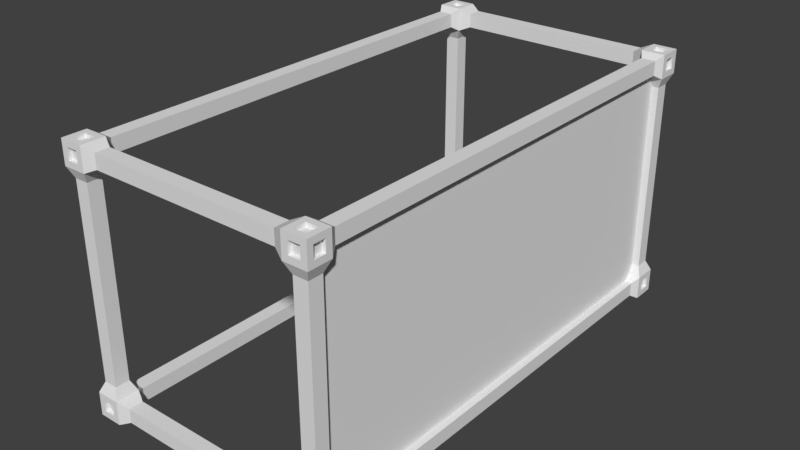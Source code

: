 # Source: sea_container.blend  (saved by Blender 2.79.0; exported with 4.5.12 LTS)
import bpy
from mathutils import Matrix  # noqa: F401  (used for matrix-valued properties, if any)

bpy.ops.wm.read_factory_settings(use_empty=True)
scene = bpy.context.scene
scene.name = 'Scene'

# ---- collections
col_collection_1 = bpy.data.collections.new('Collection 1'); scene.collection.children.link(col_collection_1)

# ---- world
world_world = bpy.data.worlds.new('World'); scene.world = world_world
world_world.color = (0.05088, 0.05088, 0.05088)
world_world.use_sun_shadow = False
world_world.sun_shadow_jitter_overblur = 0.0
world_world.cycles.sampling_method = 'MANUAL'

# ---- meshes
me_cube_002 = bpy.data.meshes.new('Cube.002')
me_cube_002.from_pydata([(0.9, 1.9, -1.1), (0.9, 1.9, -0.9), (0.9, 2.1, -1.1), (0.9, 2.1, -0.9), (1.1, 1.9, -1.1), (1.1, 1.9, -0.9), (1.1, 2.1, -1.1), (1.1, 2.1, -0.9), (0.9514, 2.1, -1.049), (0.9514, 2.1, -0.9514), (1.049, 2.1, -0.9514), (1.049, 2.1, -1.049), (1.1, 2.049, -1.049), (1.1, 2.049, -0.9514), (1.1, 1.951, -0.9514), (1.1, 1.951, -1.049), (0.9514, 2.049, -1.1), (1.049, 2.049, -1.1), (1.049, 1.951, -1.1), (0.9514, 1.951, -1.1), (0.9514, 2.07, -0.9514), (0.9514, 2.07, -1.049), (1.049, 2.07, -0.9514), (1.049, 2.07, -1.049), (1.07, 2.049, -0.9514), (1.07, 2.049, -1.049), (1.07, 1.951, -0.9514), (1.07, 1.951, -1.049), (1.049, 2.049, -1.07), (0.9514, 2.049, -1.07), (1.049, 1.951, -1.07), (0.9514, 1.951, -1.07), (-0.9, 1.9, -1.1), (-0.9, 1.9, -0.9), (-0.9, 2.1, -1.1), (-0.9, 2.1, -0.9), (-1.1, 1.9, -1.1), (-1.1, 1.9, -0.9), (-1.1, 2.1, -1.1), (-1.1, 2.1, -0.9), (-0.9514, 2.1, -1.049), (-0.9514, 2.1, -0.9514), (-1.049, 2.1, -0.9514), (-1.049, 2.1, -1.049), (-1.1, 2.049, -1.049), (-1.1, 2.049, -0.9514), (-1.1, 1.951, -0.9514), (-1.1, 1.951, -1.049), (-0.9514, 2.049, -1.1), (-1.049, 2.049, -1.1), (-1.049, 1.951, -1.1), (-0.9514, 1.951, -1.1), (-0.9514, 2.07, -0.9514), (-0.9514, 2.07, -1.049), (-1.049, 2.07, -0.9514), (-1.049, 2.07, -1.049), (-1.07, 2.049, -0.9514), (-1.07, 2.049, -1.049), (-1.07, 1.951, -0.9514), (-1.07, 1.951, -1.049), (-1.049, 2.049, -1.07), (-0.9514, 2.049, -1.07), (-1.049, 1.951, -1.07), (-0.9514, 1.951, -1.07), (0.9, -1.9, -1.1), (0.9, -1.9, -0.9), (0.9, -2.1, -1.1), (0.9, -2.1, -0.9), (1.1, -1.9, -1.1), (1.1, -1.9, -0.9), (1.1, -2.1, -1.1), (1.1, -2.1, -0.9), (0.9514, -2.1, -1.049), (0.9514, -2.1, -0.9514), (1.049, -2.1, -0.9514), (1.049, -2.1, -1.049), (1.1, -2.049, -1.049), (1.1, -2.049, -0.9514), (1.1, -1.951, -0.9514), (1.1, -1.951, -1.049), (0.9514, -2.049, -1.1), (1.049, -2.049, -1.1), (1.049, -1.951, -1.1), (0.9514, -1.951, -1.1), (0.9514, -2.07, -0.9514), (0.9514, -2.07, -1.049), (1.049, -2.07, -0.9514), (1.049, -2.07, -1.049), (1.07, -2.049, -0.9514), (1.07, -2.049, -1.049), (1.07, -1.951, -0.9514), (1.07, -1.951, -1.049), (1.049, -2.049, -1.07), (0.9514, -2.049, -1.07), (1.049, -1.951, -1.07), (0.9514, -1.951, -1.07), (-0.9, -1.9, -1.1), (-0.9, -1.9, -0.9), (-0.9, -2.1, -1.1), (-0.9, -2.1, -0.9), (-1.1, -1.9, -1.1), (-1.1, -1.9, -0.9), (-1.1, -2.1, -1.1), (-1.1, -2.1, -0.9), (-0.9514, -2.1, -1.049), (-0.9514, -2.1, -0.9514), (-1.049, -2.1, -0.9514), (-1.049, -2.1, -1.049), (-1.1, -2.049, -1.049), (-1.1, -2.049, -0.9514), (-1.1, -1.951, -0.9514), (-1.1, -1.951, -1.049), (-0.9514, -2.049, -1.1), (-1.049, -2.049, -1.1), (-1.049, -1.951, -1.1), (-0.9514, -1.951, -1.1), (-0.9514, -2.07, -0.9514), (-0.9514, -2.07, -1.049), (-1.049, -2.07, -0.9514), (-1.049, -2.07, -1.049), (-1.07, -2.049, -0.9514), (-1.07, -2.049, -1.049), (-1.07, -1.951, -0.9514), (-1.07, -1.951, -1.049), (-1.049, -2.049, -1.07), (-0.9514, -2.049, -1.07), (-1.049, -1.951, -1.07), (-0.9514, -1.951, -1.07), (0.9, 1.9, 1.1), (0.9, 1.9, 0.9), (0.9, 2.1, 1.1), (0.9, 2.1, 0.9), (1.1, 1.9, 1.1), (1.1, 1.9, 0.9), (1.1, 2.1, 1.1), (1.1, 2.1, 0.9), (0.9514, 2.1, 1.049), (0.9514, 2.1, 0.9514), (1.049, 2.1, 0.9514), (1.049, 2.1, 1.049), (1.1, 2.049, 1.049), (1.1, 2.049, 0.9514), (1.1, 1.951, 0.9514), (1.1, 1.951, 1.049), (0.9514, 2.049, 1.1), (1.049, 2.049, 1.1), (1.049, 1.951, 1.1), (0.9514, 1.951, 1.1), (0.9514, 2.07, 0.9514), (0.9514, 2.07, 1.049), (1.049, 2.07, 0.9514), (1.049, 2.07, 1.049), (1.07, 2.049, 0.9514), (1.07, 2.049, 1.049), (1.07, 1.951, 0.9514), (1.07, 1.951, 1.049), (1.049, 2.049, 1.07), (0.9514, 2.049, 1.07), (1.049, 1.951, 1.07), (0.9514, 1.951, 1.07), (-0.9, 1.9, 1.1), (-0.9, 1.9, 0.9), (-0.9, 2.1, 1.1), (-0.9, 2.1, 0.9), (-1.1, 1.9, 1.1), (-1.1, 1.9, 0.9), (-1.1, 2.1, 1.1), (-1.1, 2.1, 0.9), (-0.9514, 2.1, 1.049), (-0.9514, 2.1, 0.9514), (-1.049, 2.1, 0.9514), (-1.049, 2.1, 1.049), (-1.1, 2.049, 1.049), (-1.1, 2.049, 0.9514), (-1.1, 1.951, 0.9514), (-1.1, 1.951, 1.049), (-0.9514, 2.049, 1.1), (-1.049, 2.049, 1.1), (-1.049, 1.951, 1.1), (-0.9514, 1.951, 1.1), (-0.9514, 2.07, 0.9514), (-0.9514, 2.07, 1.049), (-1.049, 2.07, 0.9514), (-1.049, 2.07, 1.049), (-1.07, 2.049, 0.9514), (-1.07, 2.049, 1.049), (-1.07, 1.951, 0.9514), (-1.07, 1.951, 1.049), (-1.049, 2.049, 1.07), (-0.9514, 2.049, 1.07), (-1.049, 1.951, 1.07), (-0.9514, 1.951, 1.07), (0.9, -1.9, 1.1), (0.9, -1.9, 0.9), (0.9, -2.1, 1.1), (0.9, -2.1, 0.9), (1.1, -1.9, 1.1), (1.1, -1.9, 0.9), (1.1, -2.1, 1.1), (1.1, -2.1, 0.9), (0.9514, -2.1, 1.049), (0.9514, -2.1, 0.9514), (1.049, -2.1, 0.9514), (1.049, -2.1, 1.049), (1.1, -2.049, 1.049), (1.1, -2.049, 0.9514), (1.1, -1.951, 0.9514), (1.1, -1.951, 1.049), (0.9514, -2.049, 1.1), (1.049, -2.049, 1.1), (1.049, -1.951, 1.1), (0.9514, -1.951, 1.1), (0.9514, -2.07, 0.9514), (0.9514, -2.07, 1.049), (1.049, -2.07, 0.9514), (1.049, -2.07, 1.049), (1.07, -2.049, 0.9514), (1.07, -2.049, 1.049), (1.07, -1.951, 0.9514), (1.07, -1.951, 1.049), (1.049, -2.049, 1.07), (0.9514, -2.049, 1.07), (1.049, -1.951, 1.07), (0.9514, -1.951, 1.07), (-0.9, -1.9, 1.1), (-0.9, -1.9, 0.9), (-0.9, -2.1, 1.1), (-0.9, -2.1, 0.9), (-1.1, -1.9, 1.1), (-1.1, -1.9, 0.9), (-1.1, -2.1, 1.1), (-1.1, -2.1, 0.9), (-0.9514, -2.1, 1.049), (-0.9514, -2.1, 0.9514), (-1.049, -2.1, 0.9514), (-1.049, -2.1, 1.049), (-1.1, -2.049, 1.049), (-1.1, -2.049, 0.9514), (-1.1, -1.951, 0.9514), (-1.1, -1.951, 1.049), (-0.9514, -2.049, 1.1), (-1.049, -2.049, 1.1), (-1.049, -1.951, 1.1), (-0.9514, -1.951, 1.1), (-0.9514, -2.07, 0.9514), (-0.9514, -2.07, 1.049), (-1.049, -2.07, 0.9514), (-1.049, -2.07, 1.049), (-1.07, -2.049, 0.9514), (-1.07, -2.049, 1.049), (-1.07, -1.951, 0.9514), (-1.07, -1.951, 1.049), (-1.049, -2.049, 1.07), (-0.9514, -2.049, 1.07), (-1.049, -1.951, 1.07), (-0.9514, -1.951, 1.07), (0.94, 1.835, 1.06), (0.94, 0.0, 1.06), (0.94, -1.835, 1.06), (1.06, -1.835, 1.06), (1.06, 0.0, 1.06), (1.06, 1.835, 1.06), (1.06, -1.835, 0.94), (1.06, 0.0, 0.94), (1.06, 1.835, 0.94), (0.94, -1.835, 0.94), (0.94, 0.0, 0.94), (0.94, 1.835, 0.94), (0.94, 1.835, -0.94), (0.94, 0.0, -0.94), (0.94, -1.835, -0.94), (1.06, -1.835, -0.94), (1.06, 0.0, -0.94), (1.06, 1.835, -0.94), (1.06, -1.835, -1.06), (1.06, 0.0, -1.06), (1.06, 1.835, -1.06), (0.94, -1.835, -1.06), (0.94, 0.0, -1.06), (0.94, 1.835, -1.06), (-0.94, 1.835, -1.06), (-0.94, 0.0, -1.06), (-0.94, -1.835, -1.06), (-1.06, -1.835, -1.06), (-1.06, 0.0, -1.06), (-1.06, 1.835, -1.06), (-1.06, -1.835, -0.94), (-1.06, 0.0, -0.94), (-1.06, 1.835, -0.94), (-0.94, -1.835, -0.94), (-0.94, 0.0, -0.94), (-0.94, 1.835, -0.94), (-0.94, 1.835, 0.94), (-0.94, -5.553e-09, 0.94), (-0.94, -1.835, 0.94), (-1.06, -1.835, 0.94), (-1.06, -5.553e-09, 0.94), (-1.06, 1.835, 0.94), (-1.06, -1.835, 1.06), (-1.06, -5.553e-09, 1.06), (-1.06, 1.835, 1.06), (-0.94, -1.835, 1.06), (-0.94, -5.553e-09, 1.06), (-0.94, 1.835, 1.06), (0.94, 2.06, -0.81), (0.94, 2.06, 0.81), (1.06, 2.06, 0.81), (1.06, 2.06, -0.81), (1.06, 1.94, 0.81), (1.06, 1.94, -0.81), (0.94, 1.94, 0.81), (0.94, 1.94, -0.81), (-0.94, 1.94, -0.81), (-0.94, 1.94, 0.81), (-1.06, 1.94, 0.81), (-1.06, 1.94, -0.81), (-1.06, 2.06, 0.81), (-1.06, 2.06, -0.81), (-0.94, 2.06, 0.81), (-0.94, 2.06, -0.81), (0.94, -1.94, -0.81), (0.94, -1.94, 0.81), (1.06, -1.94, 0.81), (1.06, -1.94, -0.81), (1.06, -2.06, 0.81), (1.06, -2.06, -0.81), (0.94, -2.06, 0.81), (0.94, -2.06, -0.81), (-0.94, -2.06, -0.81), (-0.94, -2.06, 0.81), (-1.06, -2.06, 0.81), (-1.06, -2.06, -0.81), (-1.06, -1.94, 0.81), (-1.06, -1.94, -0.81), (-0.94, -1.94, 0.81), (-0.94, -1.94, -0.81), (0.81, 2.06, -1.06), (-0.81, 2.06, -1.06), (-0.81, 2.06, -0.94), (0.81, 2.06, -0.94), (-0.81, 1.94, -0.94), (0.81, 1.94, -0.94), (-0.81, 1.94, -1.06), (0.81, 1.94, -1.06), (0.81, 1.94, 1.06), (-0.81, 1.94, 1.06), (-0.81, 1.94, 0.94), (0.81, 1.94, 0.94), (-0.81, 2.06, 0.94), (0.81, 2.06, 0.94), (-0.81, 2.06, 1.06), (0.81, 2.06, 1.06), (0.81, -2.06, 1.06), (-0.81, -2.06, 1.06), (-0.81, -2.06, 0.94), (0.81, -2.06, 0.94), (-0.81, -1.94, 0.94), (0.81, -1.94, 0.94), (-0.81, -1.94, 1.06), (0.81, -1.94, 1.06), (0.81, -1.94, -1.06), (-0.81, -1.94, -1.06), (-0.81, -1.94, -0.94), (0.81, -1.94, -0.94), (-0.81, -2.06, -0.94), (0.81, -2.06, -0.94), (-0.81, -2.06, -1.06), (0.81, -2.06, -1.06), (-2.384e-08, -1.94, -1.06), (4.768e-08, -1.94, -0.94), (4.768e-08, -2.06, -0.94), (4.768e-08, -2.06, -1.06), (-2.384e-08, -2.06, 1.06), (4.768e-08, -2.06, 0.94), (4.768e-08, -1.94, 0.94), (4.768e-08, -1.94, 1.06), (-2.384e-08, 1.94, 1.06), (4.768e-08, 1.94, 0.94), (4.768e-08, 2.06, 0.94), (4.768e-08, 2.06, 1.06), (-2.384e-08, 2.06, -1.06), (4.768e-08, 2.06, -0.94), (4.768e-08, 1.94, -0.94), (4.768e-08, 1.94, -1.06), (-0.94, -2.06, 2.384e-08), (-1.06, -2.06, -4.768e-08), (-1.06, -1.94, -4.768e-08), (-0.94, -1.94, -4.768e-08), (-0.94, 1.94, 2.384e-08), (-1.06, 1.94, -4.768e-08), (-1.06, 2.06, -4.768e-08), (-0.94, 2.06, -4.768e-08), (0.94, -1.94, 2.384e-08), (1.06, -1.94, -4.768e-08), (1.06, -2.06, -4.768e-08), (0.94, -2.06, -4.768e-08), (0.94, 2.06, 2.384e-08), (1.06, 2.06, -4.768e-08), (1.06, 1.94, -4.768e-08), (0.94, 1.94, -4.768e-08), (1.0, -2.0, 1.0), (1.0, -2.0, -1.0), (1.0, 2.0, 1.0), (1.0, 2.0, -1.0)], [], [(338, 35, 33, 340), (29, 28, 30, 31), (25, 24, 26, 27), (271, 69, 68, 274), (21, 20, 22, 23), (306, 135, 133, 308), (9, 10, 22, 20), (3, 9, 8, 2), (7, 10, 9, 3), (6, 11, 10, 7), (2, 8, 11, 6), (18, 19, 31, 30), (7, 13, 12, 6), (5, 14, 13, 7), (4, 15, 14, 5), (6, 12, 15, 4), (15, 12, 25, 27), (6, 17, 16, 2), (4, 18, 17, 6), (0, 19, 18, 4), (2, 16, 19, 0), (12, 13, 24, 25), (19, 16, 29, 31), (10, 11, 23, 22), (13, 14, 26, 24), (16, 17, 28, 29), (11, 8, 21, 23), (14, 15, 27, 26), (17, 18, 30, 28), (8, 9, 20, 21), (337, 34, 35, 338), (61, 63, 62, 60), (57, 59, 58, 56), (283, 100, 101, 286), (53, 55, 54, 52), (314, 165, 167, 316), (41, 52, 54, 42), (35, 34, 40, 41), (39, 35, 41, 42), (38, 39, 42, 43), (34, 38, 43, 40), (50, 62, 63, 51), (39, 38, 44, 45), (37, 39, 45, 46), (36, 37, 46, 47), (38, 36, 47, 44), (47, 59, 57, 44), (38, 34, 48, 49), (36, 38, 49, 50), (32, 36, 50, 51), (34, 32, 51, 48), (44, 57, 56, 45), (51, 63, 61, 48), (42, 54, 55, 43), (45, 56, 58, 46), (48, 61, 60, 49), (43, 55, 53, 40), (46, 58, 59, 47), (49, 60, 62, 50), (40, 53, 52, 41), (362, 97, 99, 364), (93, 95, 94, 92), (89, 91, 90, 88), (270, 65, 69, 271), (85, 87, 86, 84), (322, 197, 199, 324), (73, 84, 86, 74), (67, 66, 72, 73), (71, 67, 73, 74), (70, 71, 74, 75), (66, 70, 75, 72), (82, 94, 95, 83), (71, 70, 76, 77), (69, 71, 77, 78), (68, 69, 78, 79), (70, 68, 79, 76), (79, 91, 89, 76), (70, 66, 80, 81), (68, 70, 81, 82), (64, 68, 82, 83), (66, 64, 83, 80), (76, 89, 88, 77), (83, 95, 93, 80), (74, 86, 87, 75), (77, 88, 90, 78), (80, 93, 92, 81), (75, 87, 85, 72), (78, 90, 91, 79), (81, 92, 94, 82), (72, 85, 84, 73), (361, 96, 97, 362), (125, 124, 126, 127), (121, 120, 122, 123), (282, 96, 100, 283), (117, 116, 118, 119), (330, 231, 229, 332), (105, 106, 118, 116), (99, 105, 104, 98), (103, 106, 105, 99), (102, 107, 106, 103), (98, 104, 107, 102), (114, 115, 127, 126), (103, 109, 108, 102), (101, 110, 109, 103), (100, 111, 110, 101), (102, 108, 111, 100), (111, 108, 121, 123), (102, 113, 112, 98), (100, 114, 113, 102), (96, 115, 114, 100), (98, 112, 115, 96), (108, 109, 120, 121), (115, 112, 125, 127), (106, 107, 119, 118), (109, 110, 122, 120), (112, 113, 124, 125), (107, 104, 117, 119), (110, 111, 123, 122), (113, 114, 126, 124), (104, 105, 116, 117), (346, 161, 163, 348), (157, 159, 158, 156), (153, 155, 154, 152), (259, 196, 197, 262), (149, 151, 150, 148), (305, 131, 135, 306), (137, 148, 150, 138), (131, 130, 136, 137), (135, 131, 137, 138), (134, 135, 138, 139), (130, 134, 139, 136), (146, 158, 159, 147), (135, 134, 140, 141), (133, 135, 141, 142), (132, 133, 142, 143), (134, 132, 143, 140), (143, 155, 153, 140), (134, 130, 144, 145), (132, 134, 145, 146), (128, 132, 146, 147), (130, 128, 147, 144), (140, 153, 152, 141), (147, 159, 157, 144), (138, 150, 151, 139), (141, 152, 154, 142), (144, 157, 156, 145), (139, 151, 149, 136), (142, 154, 155, 143), (145, 156, 158, 146), (136, 149, 148, 137), (345, 160, 161, 346), (189, 188, 190, 191), (185, 184, 186, 187), (295, 229, 228, 298), (181, 180, 182, 183), (313, 161, 165, 314), (169, 170, 182, 180), (163, 169, 168, 162), (167, 170, 169, 163), (166, 171, 170, 167), (162, 168, 171, 166), (178, 179, 191, 190), (167, 173, 172, 166), (165, 174, 173, 167), (164, 175, 174, 165), (166, 172, 175, 164), (175, 172, 185, 187), (166, 177, 176, 162), (164, 178, 177, 166), (160, 179, 178, 164), (162, 176, 179, 160), (172, 173, 184, 185), (179, 176, 189, 191), (170, 171, 183, 182), (173, 174, 186, 184), (176, 177, 188, 189), (171, 168, 181, 183), (174, 175, 187, 186), (177, 178, 190, 188), (168, 169, 180, 181), (354, 227, 225, 356), (221, 220, 222, 223), (217, 216, 218, 219), (258, 192, 196, 259), (213, 212, 214, 215), (321, 193, 197, 322), (201, 202, 214, 212), (195, 201, 200, 194), (199, 202, 201, 195), (198, 203, 202, 199), (194, 200, 203, 198), (210, 211, 223, 222), (199, 205, 204, 198), (197, 206, 205, 199), (196, 207, 206, 197), (198, 204, 207, 196), (207, 204, 217, 219), (198, 209, 208, 194), (196, 210, 209, 198), (192, 211, 210, 196), (194, 208, 211, 192), (204, 205, 216, 217), (211, 208, 221, 223), (202, 203, 215, 214), (205, 206, 218, 216), (208, 209, 220, 221), (203, 200, 213, 215), (206, 207, 219, 218), (209, 210, 222, 220), (200, 201, 212, 213), (353, 226, 227, 354), (253, 255, 254, 252), (249, 251, 250, 248), (294, 225, 229, 295), (245, 247, 246, 244), (329, 227, 231, 330), (233, 244, 246, 234), (227, 226, 232, 233), (231, 227, 233, 234), (230, 231, 234, 235), (226, 230, 235, 232), (242, 254, 255, 243), (231, 230, 236, 237), (229, 231, 237, 238), (228, 229, 238, 239), (230, 228, 239, 236), (239, 251, 249, 236), (230, 226, 240, 241), (228, 230, 241, 242), (224, 228, 242, 243), (226, 224, 243, 240), (236, 249, 248, 237), (243, 255, 253, 240), (234, 246, 247, 235), (237, 248, 250, 238), (240, 253, 252, 241), (235, 247, 245, 232), (238, 250, 251, 239), (241, 252, 254, 242), (232, 245, 244, 233), (340, 33, 32, 342), (342, 32, 34, 337), (308, 133, 129, 310), (310, 129, 131, 305), (316, 167, 163, 318), (318, 163, 161, 313), (348, 163, 162, 350), (350, 162, 160, 345), (286, 101, 97, 289), (289, 97, 96, 282), (298, 228, 224, 301), (301, 224, 225, 294), (262, 197, 193, 265), (265, 193, 192, 258), (356, 225, 224, 358), (358, 224, 226, 353), (364, 99, 98, 366), (366, 98, 96, 361), (274, 68, 64, 277), (277, 64, 65, 270), (332, 229, 225, 334), (334, 225, 227, 329), (324, 199, 195, 326), (326, 195, 193, 321), (129, 267, 256, 128), (267, 266, 257, 256), (266, 265, 258, 257), (133, 264, 267, 129), (264, 263, 266, 267), (263, 262, 265, 266), (128, 256, 261, 132), (256, 257, 260, 261), (257, 258, 259, 260), (132, 261, 264, 133), (261, 260, 263, 264), (260, 259, 262, 263), (0, 279, 268, 1), (279, 278, 269, 268), (278, 277, 270, 269), (4, 276, 279, 0), (276, 275, 278, 279), (275, 274, 277, 278), (1, 268, 273, 5), (268, 269, 272, 273), (269, 270, 271, 272), (5, 273, 276, 4), (273, 272, 275, 276), (272, 271, 274, 275), (33, 291, 280, 32), (291, 290, 281, 280), (290, 289, 282, 281), (37, 288, 291, 33), (288, 287, 290, 291), (287, 286, 289, 290), (32, 280, 285, 36), (280, 281, 284, 285), (281, 282, 283, 284), (36, 285, 288, 37), (285, 284, 287, 288), (284, 283, 286, 287), (160, 303, 292, 161), (303, 302, 293, 292), (302, 301, 294, 293), (164, 300, 303, 160), (300, 299, 302, 303), (299, 298, 301, 302), (161, 292, 297, 165), (292, 293, 296, 297), (293, 294, 295, 296), (165, 297, 300, 164), (297, 296, 299, 300), (296, 295, 298, 299), (1, 311, 304, 3), (399, 310, 305, 396), (5, 309, 311, 1), (398, 308, 310, 399), (3, 304, 307, 7), (396, 305, 306, 397), (7, 307, 309, 5), (397, 306, 308, 398), (35, 319, 312, 33), (391, 318, 313, 388), (39, 317, 319, 35), (390, 316, 318, 391), (33, 312, 315, 37), (388, 313, 314, 389), (37, 315, 317, 39), (389, 314, 316, 390), (67, 327, 320, 65), (395, 326, 321, 392), (71, 325, 327, 67), (394, 324, 326, 395), (65, 320, 323, 69), (392, 321, 322, 393), (69, 323, 325, 71), (393, 322, 324, 394), (97, 335, 328, 99), (387, 334, 329, 384), (101, 333, 335, 97), (386, 332, 334, 387), (99, 328, 331, 103), (384, 329, 330, 385), (103, 331, 333, 101), (385, 330, 332, 386), (0, 343, 336, 2), (383, 342, 337, 380), (1, 341, 343, 0), (382, 340, 342, 383), (2, 336, 339, 3), (380, 337, 338, 381), (3, 339, 341, 1), (381, 338, 340, 382), (130, 351, 344, 128), (379, 350, 345, 376), (131, 349, 351, 130), (378, 348, 350, 379), (128, 344, 347, 129), (376, 345, 346, 377), (129, 347, 349, 131), (377, 346, 348, 378), (192, 359, 352, 194), (375, 358, 353, 372), (193, 357, 359, 192), (374, 356, 358, 375), (194, 352, 355, 195), (372, 353, 354, 373), (195, 355, 357, 193), (373, 354, 356, 374), (66, 367, 360, 64), (371, 366, 361, 368), (67, 365, 367, 66), (370, 364, 366, 371), (64, 360, 363, 65), (368, 361, 362, 369), (65, 363, 365, 67), (369, 362, 364, 370), (363, 369, 370, 365), (360, 368, 369, 363), (365, 370, 371, 367), (367, 371, 368, 360), (355, 373, 374, 357), (352, 372, 373, 355), (357, 374, 375, 359), (359, 375, 372, 352), (347, 377, 378, 349), (344, 376, 377, 347), (349, 378, 379, 351), (351, 379, 376, 344), (339, 381, 382, 341), (336, 380, 381, 339), (341, 382, 383, 343), (343, 383, 380, 336), (331, 385, 386, 333), (328, 384, 385, 331), (333, 386, 387, 335), (335, 387, 384, 328), (315, 389, 390, 317), (312, 388, 389, 315), (317, 390, 391, 319), (319, 391, 388, 312), (323, 393, 394, 325), (320, 392, 393, 323), (325, 394, 395, 327), (327, 395, 392, 320), (307, 397, 398, 309), (304, 396, 397, 307), (309, 398, 399, 311), (311, 399, 396, 304), (400, 401, 403, 402)])
me_cube_002.use_remesh_preserve_volume = False
me_cube_002.use_remesh_preserve_attributes = False
me_cube_002.use_mirror_vertex_groups = False
me_cube_002.update()

# ---- objects
ob_cube = bpy.data.objects.new('Cube', me_cube_002)

# ---- transforms, parenting, visibility, modifiers, constraints
ob_cube.location = (0.0, 0.0, 0.0)
ob_cube.lineart.crease_threshold = 0.0

# ---- collection membership
col_collection_1.objects.link(ob_cube)

# ---- scene / render settings (as saved in the file)
scene.frame_start = 1; scene.frame_end = 250; scene.frame_set(122)
scene.render.engine = 'BLENDER_EEVEE_NEXT'
scene.render.resolution_percentage = 50
scene.render.dither_intensity = 0.0
scene.cycles.use_denoising = False
scene.cycles.samples = 128
scene.cycles.sampling_pattern = 'TABULATED_SOBOL'
scene.cycles.use_adaptive_sampling = False
scene.cycles.use_light_tree = False
scene.cycles.blur_glossy = 0.0
scene.cycles.sample_clamp_indirect = 0.0
scene.view_settings.view_transform = 'Standard'
bpy.context.view_layer.update()

# ---- added for rendering (the .blend has no active camera and no usable light): camera, sun
cam_auto = bpy.data.cameras.new('AutoCamera')
cam_auto.lens = 50.0
cam_auto.sensor_width = 36.0
cam_auto.clip_end = 1000.0
ob_auto_camera = bpy.data.objects.new('AutoCamera', cam_auto)
scene.collection.objects.link(ob_auto_camera)
ob_auto_camera.location = (4.83601, -5.80322, 3.86881)
ob_auto_camera.rotation_euler = (1.09748, -7.21219e-08, 0.694738)
scene.camera = ob_auto_camera
light_auto_sun = bpy.data.lights.new('AutoSun', 'SUN')
light_auto_sun.energy = 3.0
light_auto_sun.angle = 0.0523599
ob_auto_sun = bpy.data.objects.new('AutoSun', light_auto_sun)
scene.collection.objects.link(ob_auto_sun)
ob_auto_sun.rotation_euler = (0.872665, 0.174533, 0.523599)
bpy.context.view_layer.update()
